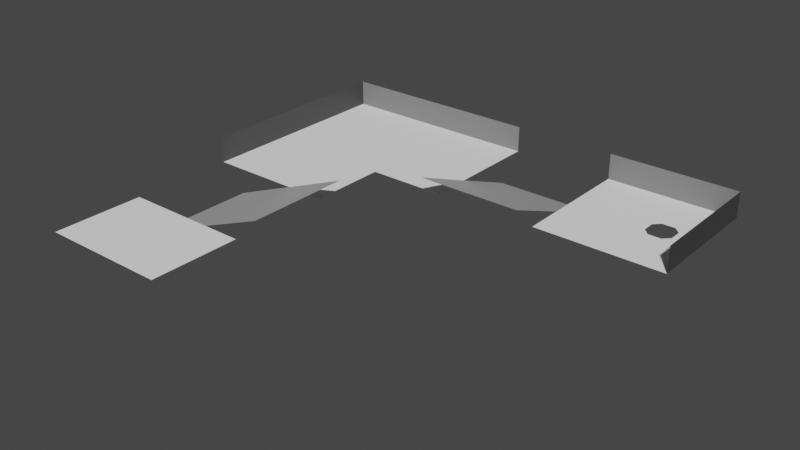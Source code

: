 # Source: level_04.blend  (saved by Blender 3.1.7; exported with 4.5.12 LTS)
import bpy
from mathutils import Matrix  # noqa: F401  (used for matrix-valued properties, if any)

bpy.ops.wm.read_factory_settings(use_empty=True)
scene = bpy.context.scene
scene.name = 'Scene'

# ---- collections
col_collection = bpy.data.collections.new('Collection'); scene.collection.children.link(col_collection)

# ---- materials (node trees are filled in below, after node groups)
mat_m0 = bpy.data.materials.new('M0')
mat_m0.use_transparent_shadow = False
mat_m1 = bpy.data.materials.new('M1')
mat_m1.use_transparent_shadow = False
mat_m2 = bpy.data.materials.new('M2')
mat_m2.use_transparent_shadow = False
mat_m3 = bpy.data.materials.new('M3')
mat_m3.use_transparent_shadow = False
mat_m4 = bpy.data.materials.new('M4')
mat_m4.use_transparent_shadow = False

# ---- material node trees
mat_m0.use_nodes = True; mat_m0.node_tree.nodes.clear()
_N = mat_m0.node_tree.nodes; _L = mat_m0.node_tree.links
n0 = _N.new('ShaderNodeBsdfPrincipled'); n0.name = 'Principled BSDF'; n0.location = (10, 300)
n0.distribution = 'GGX'
n0.subsurface_method = 'RANDOM_WALK_SKIN'
n0.inputs[0].default_value = (0.0, 0.0, 0.0, 1.0)
n0.inputs[3].default_value = 1.45
n0.inputs[27].default_value = (0.0, 0.0, 0.0, 1.0)
n0.inputs[28].default_value = 1.0
n1 = _N.new('ShaderNodeOutputMaterial'); n1.name = 'Material Output'; n1.location = (300, 300)
_L.new(n0.outputs[0], n1.inputs[0])
n1.is_active_output = True
mat_m1.use_nodes = True; mat_m1.node_tree.nodes.clear()
_N = mat_m1.node_tree.nodes; _L = mat_m1.node_tree.links
n0 = _N.new('ShaderNodeBsdfPrincipled'); n0.name = 'Principled BSDF'; n0.location = (10, 300)
n0.distribution = 'GGX'
n0.subsurface_method = 'RANDOM_WALK_SKIN'
n0.inputs[0].default_value = (0.05127, 0.05127, 0.05127, 1.0)
n0.inputs[3].default_value = 1.45
n0.inputs[27].default_value = (0.0, 0.0, 0.0, 1.0)
n0.inputs[28].default_value = 1.0
n1 = _N.new('ShaderNodeOutputMaterial'); n1.name = 'Material Output'; n1.location = (300, 300)
_L.new(n0.outputs[0], n1.inputs[0])
n1.is_active_output = True
mat_m2.use_nodes = True; mat_m2.node_tree.nodes.clear()
_N = mat_m2.node_tree.nodes; _L = mat_m2.node_tree.links
n0 = _N.new('ShaderNodeBsdfPrincipled'); n0.name = 'Principled BSDF'; n0.location = (10, 300)
n0.distribution = 'GGX'
n0.subsurface_method = 'RANDOM_WALK_SKIN'
n0.inputs[0].default_value = (0.2159, 0.2159, 0.2159, 1.0)
n0.inputs[3].default_value = 1.45
n0.inputs[27].default_value = (0.0, 0.0, 0.0, 1.0)
n0.inputs[28].default_value = 1.0
n1 = _N.new('ShaderNodeOutputMaterial'); n1.name = 'Material Output'; n1.location = (300, 300)
_L.new(n0.outputs[0], n1.inputs[0])
n1.is_active_output = True
mat_m3.use_nodes = True; mat_m3.node_tree.nodes.clear()
_N = mat_m3.node_tree.nodes; _L = mat_m3.node_tree.links
n0 = _N.new('ShaderNodeBsdfPrincipled'); n0.name = 'Principled BSDF'; n0.location = (10, 300)
n0.distribution = 'GGX'
n0.subsurface_method = 'RANDOM_WALK_SKIN'
n0.inputs[0].default_value = (0.5271, 0.5271, 0.5271, 1.0)
n0.inputs[3].default_value = 1.45
n0.inputs[27].default_value = (0.0, 0.0, 0.0, 1.0)
n0.inputs[28].default_value = 1.0
n1 = _N.new('ShaderNodeOutputMaterial'); n1.name = 'Material Output'; n1.location = (300, 300)
_L.new(n0.outputs[0], n1.inputs[0])
n1.is_active_output = True
mat_m4.use_nodes = True; mat_m4.node_tree.nodes.clear()
_N = mat_m4.node_tree.nodes; _L = mat_m4.node_tree.links
n0 = _N.new('ShaderNodeBsdfPrincipled'); n0.name = 'Principled BSDF'; n0.location = (10, 300)
n0.distribution = 'GGX'
n0.subsurface_method = 'RANDOM_WALK_SKIN'
n0.inputs[0].default_value = (1.0, 1.0, 1.0, 1.0)
n0.inputs[3].default_value = 1.45
n0.inputs[27].default_value = (0.0, 0.0, 0.0, 1.0)
n0.inputs[28].default_value = 1.0
n1 = _N.new('ShaderNodeOutputMaterial'); n1.name = 'Material Output'; n1.location = (300, 300)
_L.new(n0.outputs[0], n1.inputs[0])
n1.is_active_output = True

# ---- world
world_world = bpy.data.worlds.new('World'); scene.world = world_world
world_world.use_nodes = True; world_world.node_tree.nodes.clear()
_N = world_world.node_tree.nodes; _L = world_world.node_tree.links
n0 = _N.new('ShaderNodeOutputWorld'); n0.name = 'World Output'; n0.location = (300, 300)
n1 = _N.new('ShaderNodeBackground'); n1.name = 'Background'; n1.location = (10, 300)
n1.inputs[0].default_value = (0.05088, 0.05088, 0.05088, 1.0)
_L.new(n1.outputs[0], n0.inputs[0])
n0.is_active_output = True
world_world.color = (0.05088, 0.05088, 0.05088)
world_world.use_sun_shadow = False
world_world.sun_shadow_jitter_overblur = 0.0

# ---- meshes
me_plane_001 = bpy.data.meshes.new('Plane.001')
me_plane_001.from_pydata([(12.0, 18.0, 0.0), (12.0, 8.0, 0.0), (16.0, 8.0, 0.0), (16.0, 18.0, 0.0), (16.0, 8.0, 2.0), (16.0, 18.0, 2.0), (12.0, 12.5, 0.0), (12.5, 12.0, 0.0), (12.0, 13.5, 0.0), (12.5, 14.0, 0.0), (13.5, 12.0, 0.0), (14.0, 12.5, 0.0), (13.5, 14.0, 0.0), (14.0, 13.5, 0.0), (-18.0, -13.0, 0.0), (-8.0, -13.0, 0.0), (6.0, 18.0, 0.0), (6.0, 8.0, 0.0), (-16.0, -6.0, -2.0), (-6.0, -6.0, 2.0), (-18.0, -6.0, 0.0), (-8.0, -6.0, 0.0), (-16.0, 2.0, -2.0), (-6.0, 2.0, 2.0), (-18.0, 2.0, 0.0), (-8.0, 2.0, 0.0), (-8.0, 18.0, 0.0), (-2.0, 16.0, -2.0), (-2.0, 6.0, 2.0), (6.0, 16.0, -2.0), (6.0, 6.0, 2.0), (-18.0, 18.0, 0.0), (-18.0, 18.0, 2.0), (-18.0, 2.0, 2.0), (-8.0, 8.0, 0.0), (-2.0, 18.0, 0.0), (-2.0, 8.0, 0.0), (-2.0, 18.0, 2.0), (6.0, 18.0, 2.0)], [(2, 17), (26, 31), (26, 35)], [(3, 2, 4, 5), (13, 12, 9, 8, 0, 3, 2, 1, 6, 7, 10, 11), (15, 21, 20, 14), (1, 0, 16, 17), (18, 19, 23, 22), (27, 28, 30, 29), (33, 24, 31, 32), (25, 34, 36, 35, 31, 24), (37, 32, 31, 35), (38, 16, 3, 5)])
me_plane_001.polygons.foreach_set('material_index', [1, 4, 4, 4, 3, 3, 1, 4, 2, 2])
_uv = me_plane_001.uv_layers.new(name='UVMap')
_uv.uv.foreach_set('vector', [0.0, 0.0, 0.0, 0.0, 0.0, 0.0, 0.0, 0.0, 0.0, 0.0, 0.0, 0.0, 0.0, 0.0, 0.0, 0.0, 0.0, 0.0, 0.0, 0.0, 0.0, 0.0, 0.0, 0.0, 0.0, 0.0, 0.0, 0.0, 0.0, 0.0, 0.0, 0.0, 0.0, 0.0, 0.0, 0.0, 0.0, 0.0, 0.0, 0.0, 0.0, 0.0, 0.0, 0.0, 0.0, 0.0, 0.0, 0.0, 0.0, 0.0, 0.0, 0.0, 0.0, 0.0, 0.0, 0.0, 0.0, 0.0, 0.0, 0.0, 0.0, 0.0, 0.0, 0.0, 0.0, 0.0, 0.0, 0.0, 0.0, 0.0, 0.0, 0.0, 0.0, 0.0, 0.0, 0.0, 0.0, 0.0, 0.0, 0.0, 0.0, 0.0, 0.0, 0.0, 0.0, 0.0, 0.0, 0.0, 0.0, 0.0, 0.0, 0.0, 0.0, 0.0, 0.0, 0.0, 0.0, 0.0, 0.0, 0.0])
me_plane_001.materials.append(mat_m0)
me_plane_001.materials.append(mat_m1)
me_plane_001.materials.append(mat_m2)
me_plane_001.materials.append(mat_m3)
me_plane_001.materials.append(mat_m4)
me_plane_001.use_remesh_fix_poles = True
me_plane_001.use_remesh_preserve_attributes = False
me_plane_001.update()

# ---- objects
ob_level = bpy.data.objects.new('Level', me_plane_001)

# ---- transforms, parenting, visibility, modifiers, constraints
ob_level.location = (1.0, -2.0, 0.0)
_m = ob_level.modifiers.new('Triangulate', 'TRIANGULATE')
_m.quad_method = 'BEAUTY'

# ---- collection membership
col_collection.objects.link(ob_level)

# ---- scene / render settings (as saved in the file)
scene.frame_start = 1; scene.frame_end = 250; scene.frame_set(1)
scene.render.engine = 'BLENDER_EEVEE_NEXT'
scene.cycles.sampling_pattern = 'TABULATED_SOBOL'
scene.cycles.use_light_tree = False
scene.view_settings.view_transform = 'Filmic'
bpy.context.view_layer.update()

# ---- added for rendering (the .blend has no active camera and no usable light): camera, sun
cam_auto = bpy.data.cameras.new('AutoCamera')
cam_auto.lens = 50.0
cam_auto.sensor_width = 36.0
cam_auto.clip_end = 1000.0
ob_auto_camera = bpy.data.objects.new('AutoCamera', cam_auto)
scene.collection.objects.link(ob_auto_camera)
ob_auto_camera.location = (42.731, -50.7771, 34.1848)
ob_auto_camera.rotation_euler = (1.09748, -7.21219e-08, 0.694738)
scene.camera = ob_auto_camera
light_auto_sun = bpy.data.lights.new('AutoSun', 'SUN')
light_auto_sun.energy = 3.0
light_auto_sun.angle = 0.0523599
ob_auto_sun = bpy.data.objects.new('AutoSun', light_auto_sun)
scene.collection.objects.link(ob_auto_sun)
ob_auto_sun.rotation_euler = (0.872665, 0.174533, 0.523599)
bpy.context.view_layer.update()
